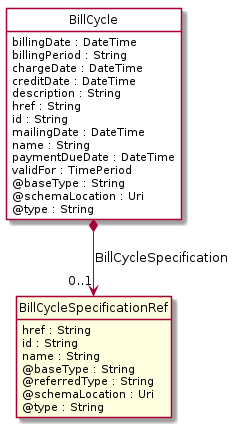

The diagram above was rendered by PlantUML. Its source (embedded in the PNG):
@startuml
hide circle
hide methods
hide stereotype
show <<Enumeration>> stereotype
skinparam class {
   BackgroundColor<<Enumeration>> #E6F5F7
   BackgroundColor<<Ref>> #FFFFE0
   BackgroundColor<<Pivot>> #FFFFFFF
   BackgroundColor #FCF2E3
}

class BillCycle  <<Pivot>> {
    billingDate : DateTime
    billingPeriod : String
    chargeDate : DateTime
    creditDate : DateTime
    description : String
    href : String
    id : String
    mailingDate : DateTime
    name : String
    paymentDueDate : DateTime
    validFor : TimePeriod
    @baseType : String
    @schemaLocation : Uri
    @type : String
}

class BillCycleSpecificationRef  <<Ref>> {
    href : String
    id : String
    name : String
    @baseType : String
    @referredType : String
    @schemaLocation : Uri
    @type : String
}

BillCycle *-->  "0..1" BillCycleSpecificationRef : BillCycleSpecification

@enduml